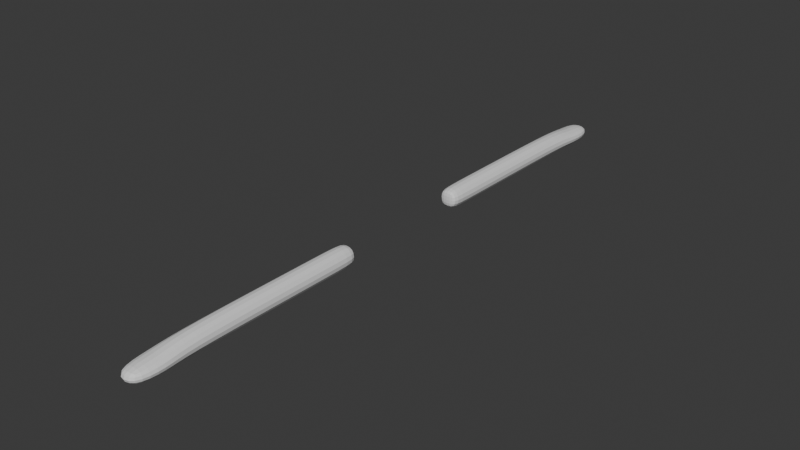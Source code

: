 # Source: Arms.blend  (saved by Blender 5.1.30; exported with 4.5.12 LTS)
import bpy
from mathutils import Matrix  # noqa: F401  (used for matrix-valued properties, if any)

bpy.ops.wm.read_factory_settings(use_empty=True)
scene = bpy.context.scene
scene.name = 'Scene'

# ---- collections
col_collection = bpy.data.collections.new('Collection'); scene.collection.children.link(col_collection)

# ---- materials (node trees are filled in below, after node groups)
mat_material = bpy.data.materials.new('Material')
mat_material.alpha_threshold = 0.0
mat_material.use_backface_culling_lightprobe_volume = False
mat_material.roughness = 0.5
mat_material.line_color = (0.0, 0.0, 0.0, 1.0)

# ---- material node trees
mat_material.use_nodes = True; mat_material.node_tree.nodes.clear()
_N = mat_material.node_tree.nodes; _L = mat_material.node_tree.links
n0 = _N.new('ShaderNodeOutputMaterial'); n0.name = 'Material Output'; n0.location = (200, 100)
n1 = _N.new('ShaderNodeBsdfPrincipled'); n1.name = 'Principled BSDF'; n1.location = (-200, 100)
_L.new(n1.outputs[0], n0.inputs[0])
n0.is_active_output = True

# ---- world
world_world = bpy.data.worlds.new('World'); scene.world = world_world
world_world.use_nodes = True; world_world.node_tree.nodes.clear()
_N = world_world.node_tree.nodes; _L = world_world.node_tree.links
n0 = _N.new('ShaderNodeOutputWorld'); n0.name = 'World Output'; n0.location = (200, 100)
n1 = _N.new('ShaderNodeBackground'); n1.name = 'Background'; n1.location = (-200, 100)
n1.inputs[0].default_value = (0.05088, 0.05088, 0.05088, 1.0)
_L.new(n1.outputs[0], n0.inputs[0])
n0.is_active_output = True
world_world.color = (0.05088, 0.05088, 0.05088)
world_world.sun_shadow_jitter_overblur = 0.0

# ---- meshes
me_cube = bpy.data.meshes.new('Cube')
me_cube.from_pydata([(0.2843, -3.758, 0.4862), (0.2843, -3.758, -0.08235), (0.3933, -8.861, 0.594), (0.3933, -8.861, -0.1911), (-0.2843, -3.758, 0.4862), (-0.2843, -3.758, -0.08235), (-0.3933, -8.861, 0.594), (-0.3933, -8.861, -0.1911), (-0.3902, -4.893, -0.1882), (0.3902, -4.893, 0.5921), (-0.3902, -4.893, 0.5921), (0.3902, -4.893, -0.1882), (-0.4107, -13.18, -0.1962), (-0.4107, -13.18, 0.5465), (0.4107, -13.18, 0.5465), (0.4107, -13.18, -0.1962), (-0.4613, -14.99, -0.2098), (-0.4613, -14.99, 0.3969), (0.4613, -14.99, 0.3969), (0.4613, -14.99, -0.2098), (-0.3485, -16.24, -0.1383), (-0.3485, -16.24, 0.2733), (0.3485, -16.24, 0.2733), (0.3485, -16.24, -0.1383), (-0.3929, -6.578, -0.191), (-3.391e-09, -3.732, -0.137), (0.3389, -3.732, 0.2019), (-0.5487, -8.861, 0.2014), (0.5487, -8.861, 0.2014), (-0.3389, -3.732, 0.2019), (0.0, -8.861, 0.7492), (0.3929, -6.578, 0.5949), (3.391e-09, -8.861, -0.3463), (-0.364, -4.023, 0.5659), (-8.901e-09, -3.732, 0.5408), (0.364, -4.023, -0.1621), (-0.364, -4.023, -0.1621), (0.364, -4.023, 0.5659), (-0.3929, -6.578, 0.5949), (0.3929, -6.578, -0.191), (0.5444, -4.893, 0.2019), (0.0, -4.893, -0.3425), (-0.5444, -4.893, 0.2019), (0.0, -4.893, 0.7463), (-0.573, -13.18, 0.1752), (0.573, -13.18, 0.1752), (1.13e-09, -13.18, 0.6933), (-3.956e-09, -13.18, -0.343), (-0.3967, -11.26, -0.1921), (-0.3967, -11.26, 0.5847), (0.3967, -11.26, -0.1921), (0.3967, -11.26, 0.5847), (-0.6437, -14.99, 0.09355), (0.6437, -14.99, 0.09355), (-5.651e-09, -14.99, 0.5168), (-2.543e-09, -14.99, -0.3297), (-0.4377, -14.28, 0.4727), (0.4377, -14.28, 0.4727), (-0.4377, -14.28, -0.204), (0.4377, -14.28, -0.204), (-0.4156, -16.34, 0.06728), (0.4156, -16.34, 0.06728), (3.25e-09, -16.34, 0.3125), (9.042e-09, -16.34, -0.1779), (-0.4431, -15.72, -0.1949), (-0.4431, -15.72, 0.3398), (0.4431, -15.72, -0.1949), (0.4431, -15.72, 0.3398), (0.0, -6.578, 0.7502), (-0.5535, -11.26, 0.1963), (-0.5043, -4.022, 0.2019), (0.0, -6.578, -0.3464), (0.5483, -6.578, 0.2019), (-1.187e-08, -3.675, 0.2019), (0.5043, -4.022, 0.2019), (-2.261e-09, -4.022, -0.3024), (-0.5483, -6.578, 0.2019), (-2.261e-09, -4.022, 0.7062), (0.0, -14.28, 0.6065), (-5.651e-10, -11.26, -0.3457), (4.521e-09, -11.26, 0.7382), (0.5535, -11.26, 0.1963), (-0.6139, -15.73, 0.07244), (-0.6107, -14.28, 0.1344), (-1.215e-08, -14.28, -0.3377), (0.6107, -14.28, 0.1344), (3.391e-09, -16.55, 0.06682), (4.804e-09, -15.73, -0.298), (0.6139, -15.73, 0.07244), (-4.38e-09, -15.73, 0.4429), (-0.3926, -5.639, -0.1907), (-0.393, -7.671, -0.1911), (0.1698, -3.739, -0.1198), (-0.1698, -3.739, -0.1198), (0.3217, -3.739, 0.3717), (0.3217, -3.739, 0.03214), (-0.5087, -8.861, -0.01196), (-0.5087, -8.861, 0.4148), (0.5087, -8.861, 0.4148), (0.5087, -8.861, -0.01196), (-0.3217, -3.739, 0.3717), (-0.3217, -3.739, 0.03214), (0.2138, -8.861, 0.7093), (-0.2138, -8.861, 0.7093), (0.3926, -5.639, 0.5945), (0.393, -7.671, 0.5948), (-0.2138, -8.861, -0.3064), (0.2138, -8.861, -0.3064), (-0.3827, -4.363, 0.5846), (-0.3284, -3.835, 0.5303), (-0.1698, -3.739, 0.5236), (0.1698, -3.739, 0.5236), (0.3827, -4.363, -0.1808), (0.3284, -3.835, -0.1265), (-0.3284, -3.835, -0.1265), (-0.3827, -4.363, -0.1808), (0.3284, -3.835, 0.5303), (0.3827, -4.363, 0.5846), (-0.393, -7.671, 0.5948), (-0.3926, -5.639, 0.5945), (0.393, -7.671, -0.1911), (0.3926, -5.639, -0.1907), (0.5047, -4.893, 0.414), (0.5047, -4.893, -0.01018), (0.2121, -4.893, -0.3028), (-0.2121, -4.893, -0.3028), (-0.5047, -4.893, 0.414), (-0.5047, -4.893, -0.01018), (-0.2121, -4.893, 0.7066), (0.2121, -4.893, 0.7066), (-0.5312, -13.18, -0.02669), (-0.5312, -13.18, 0.377), (0.5312, -13.18, 0.377), (0.5312, -13.18, -0.02669), (0.2232, -13.18, 0.6555), (-0.2232, -13.18, 0.6555), (-0.2232, -13.18, -0.3052), (0.2232, -13.18, -0.3052), (-0.3942, -10.09, -0.1914), (-0.4019, -12.31, -0.1936), (-0.4019, -12.31, 0.5704), (-0.3942, -10.09, 0.5916), (0.3942, -10.09, -0.1914), (0.4019, -12.31, -0.1936), (0.4019, -12.31, 0.5704), (0.3942, -10.09, 0.5916), (-0.5967, -14.99, -0.07133), (-0.5967, -14.99, 0.2584), (0.5967, -14.99, 0.2584), (0.5967, -14.99, -0.07133), (0.2507, -14.99, 0.4859), (-0.2507, -14.99, 0.4859), (-0.2507, -14.99, -0.2988), (0.2507, -14.99, -0.2988), (-0.4231, -13.82, 0.5125), (-0.4518, -14.65, 0.4327), (0.4518, -14.65, 0.4327), (0.4231, -13.82, 0.5125), (-0.4231, -13.82, -0.1998), (-0.4518, -14.65, -0.2079), (0.4231, -13.82, -0.1998), (0.4518, -14.65, -0.2079), (-0.3945, -16.31, -0.05549), (-0.3945, -16.31, 0.1901), (0.3945, -16.31, 0.1901), (0.3945, -16.31, -0.05549), (0.2082, -16.31, 0.3001), (-0.2082, -16.31, 0.3001), (-0.2082, -16.31, -0.1655), (0.2082, -16.31, -0.1655), (-0.4608, -15.35, -0.2069), (-0.4019, -16.04, -0.1699), (-0.4019, -16.04, 0.3072), (-0.4608, -15.35, 0.3676), (0.4608, -15.35, -0.2069), (0.4019, -16.04, -0.1699), (0.4608, -15.35, 0.3676), (0.4019, -16.04, 0.3072), (0.0, -5.639, 0.7497), (-0.2136, -6.578, 0.7102), (0.0, -7.671, 0.7501), (0.2136, -6.578, 0.7102), (-0.55, -10.09, 0.2001), (-0.5131, -11.26, -0.01486), (-0.5608, -12.31, 0.1884), (-0.5131, -11.26, 0.4074), (-0.5336, -4.363, 0.2019), (-0.4687, -4.023, 0.4003), (-0.4437, -3.828, 0.2019), (-0.4687, -4.023, 0.00347), (0.0, -5.639, -0.3459), (0.2136, -6.578, -0.3064), (4.38e-09, -7.671, -0.3464), (-0.2136, -6.578, -0.3064), (0.5478, -5.639, 0.2019), (0.5083, -6.578, 0.4155), (0.5484, -7.671, 0.2018), (0.5083, -6.578, -0.0117), (-0.1838, -3.687, 0.2019), (-1.526e-08, -3.687, 0.3857), (0.1838, -3.687, 0.2019), (-1.187e-08, -3.687, 0.01816), (0.4437, -3.828, 0.2019), (0.4687, -4.023, 0.4003), (0.5336, -4.363, 0.2019), (0.4687, -4.023, 0.00347), (-4.521e-09, -3.828, -0.2418), (0.1984, -4.023, -0.2668), (-2.261e-09, -4.363, -0.3317), (-0.1984, -4.023, -0.2668), (-0.5484, -7.671, 0.2018), (-0.5083, -6.578, 0.4155), (-0.5478, -5.639, 0.2019), (-0.5083, -6.578, -0.0117), (-6.782e-09, -3.828, 0.6456), (-0.1984, -4.023, 0.6706), (0.0, -4.363, 0.7355), (0.1984, -4.023, 0.6706), (2.826e-10, -13.82, 0.6532), (-0.2379, -14.28, 0.572), (-4.521e-09, -14.65, 0.5593), (0.2379, -14.28, 0.572), (0.0, -10.09, -0.3462), (0.2156, -11.26, -0.3062), (-2.826e-09, -12.31, -0.3447), (-0.2156, -11.26, -0.3062), (2.261e-09, -10.09, 0.7463), (-0.2156, -11.26, 0.6987), (0.0, -12.31, 0.7214), (0.2156, -11.26, 0.6987), (0.55, -10.09, 0.2001), (0.5131, -11.26, 0.4074), (0.5608, -12.31, 0.1884), (0.5131, -11.26, -0.01486), (-0.6426, -15.36, 0.08036), (-0.5705, -15.73, -0.07331), (-0.543, -16.07, 0.06863), (-0.5705, -15.73, 0.2182), (-0.5904, -13.82, 0.1563), (-0.5662, -14.28, -0.04956), (-0.6304, -14.65, 0.1124), (-0.5662, -14.28, 0.3183), (-8.76e-09, -13.82, -0.3405), (0.2379, -14.28, -0.3033), (-5.651e-09, -14.65, -0.3346), (-0.2379, -14.28, -0.3033), (0.5904, -13.82, 0.1563), (0.5662, -14.28, 0.3183), (0.6304, -14.65, 0.1124), (0.5662, -14.28, -0.04956), (0.2255, -16.5, 0.06687), (9.325e-09, -16.5, 0.1996), (-0.2255, -16.5, 0.06687), (8.477e-09, -16.5, -0.06586), (8.477e-10, -15.36, -0.3202), (0.2416, -15.73, -0.2718), (7.629e-09, -16.07, -0.2538), (-0.2416, -15.73, -0.2718), (0.6426, -15.36, 0.08036), (0.5705, -15.73, 0.2182), (0.543, -16.07, 0.06863), (0.5705, -15.73, -0.07331), (-2.543e-09, -15.36, 0.4809), (-0.2416, -15.73, 0.4167), (1.978e-09, -16.07, 0.391), (0.2416, -15.73, 0.4167), (0.2134, -5.639, 0.7098), (-0.2134, -5.639, 0.7098), (-0.2136, -7.671, 0.7101), (0.2136, -7.671, 0.7101), (-0.5099, -10.09, 0.4129), (-0.5099, -10.09, -0.01272), (-0.5199, -12.31, -0.01929), (-0.5199, -12.31, 0.396), (-0.4948, -4.363, -0.006187), (-0.4948, -4.363, 0.41), (-0.4153, -3.831, 0.3839), (-0.4153, -3.831, 0.01992), (-0.2134, -5.639, -0.306), (0.2134, -5.639, -0.306), (0.2136, -7.671, -0.3064), (-0.2136, -7.671, -0.3064), (0.5079, -5.639, -0.01151), (0.5079, -5.639, 0.4153), (0.5084, -7.671, 0.4154), (0.5084, -7.671, -0.01173), (-0.1771, -3.698, 0.02485), (-0.1771, -3.698, 0.379), (0.1771, -3.698, 0.379), (0.1771, -3.698, 0.02485), (0.4153, -3.831, 0.01992), (0.4153, -3.831, 0.3839), (0.4948, -4.363, 0.41), (0.4948, -4.363, -0.006187), (-0.182, -3.831, -0.2134), (0.182, -3.831, -0.2134), (0.2081, -4.363, -0.2929), (-0.2081, -4.363, -0.2929), (-0.5084, -7.671, -0.01173), (-0.5084, -7.671, 0.4154), (-0.5079, -5.639, 0.4153), (-0.5079, -5.639, -0.01151), (0.182, -3.831, 0.6172), (-0.182, -3.831, 0.6172), (-0.2081, -4.363, 0.6967), (0.2081, -4.363, 0.6967), (0.23, -13.82, 0.617), (-0.23, -13.82, 0.617), (-0.2456, -14.65, 0.5267), (0.2456, -14.65, 0.5267), (-0.2143, -10.09, -0.3063), (0.2143, -10.09, -0.3063), (0.2185, -12.31, -0.3058), (-0.2185, -12.31, -0.3058), (0.2143, -10.09, 0.7065), (-0.2143, -10.09, 0.7065), (-0.2185, -12.31, 0.6825), (0.2185, -12.31, 0.6825), (0.5099, -10.09, -0.01272), (0.5099, -10.09, 0.4129), (0.5199, -12.31, 0.396), (0.5199, -12.31, -0.01929), (-0.5959, -15.35, 0.2366), (-0.5959, -15.35, -0.07584), (-0.5082, -16.06, -0.06356), (-0.5082, -16.06, 0.2008), (-0.5473, -13.82, 0.3499), (-0.5473, -13.82, -0.03723), (-0.5845, -14.65, -0.06174), (-0.5845, -14.65, 0.2865), (-0.23, -13.82, -0.3043), (0.23, -13.82, -0.3043), (0.2456, -14.65, -0.302), (-0.2456, -14.65, -0.302), (0.5473, -13.82, -0.03723), (0.5473, -13.82, 0.3499), (0.5845, -14.65, 0.2865), (0.5845, -14.65, -0.06174), (0.2173, -16.45, -0.06099), (0.2173, -16.45, 0.1949), (-0.2173, -16.45, 0.1949), (-0.2173, -16.45, -0.06099), (-0.2506, -15.35, -0.2911), (0.2506, -15.35, -0.2911), (0.2228, -16.06, -0.2331), (-0.2228, -16.06, -0.2331), (0.5959, -15.35, -0.07584), (0.5959, -15.35, 0.2366), (0.5082, -16.06, 0.2008), (0.5082, -16.06, -0.06356), (0.2506, -15.35, 0.4518), (-0.2506, -15.35, 0.4518), (-0.2228, -16.06, 0.3704), (0.2228, -16.06, 0.3704)], [], [(9, 129, 266, 104), (129, 43, 178, 266), (266, 178, 68, 181), (104, 266, 181, 31), (43, 128, 267, 178), (128, 10, 119, 267), (267, 119, 38, 179), (178, 267, 179, 68), (68, 179, 268, 180), (179, 38, 118, 268), (268, 118, 6, 103), (180, 268, 103, 30), (31, 181, 269, 105), (181, 68, 180, 269), (269, 180, 30, 102), (105, 269, 102, 2), (6, 97, 270, 141), (97, 27, 182, 270), (270, 182, 69, 185), (141, 270, 185, 49), (27, 96, 271, 182), (96, 7, 138, 271), (271, 138, 48, 183), (182, 271, 183, 69), (69, 183, 272, 184), (183, 48, 139, 272), (272, 139, 12, 130), (184, 272, 130, 44), (49, 185, 273, 140), (185, 69, 184, 273), (273, 184, 44, 131), (140, 273, 131, 13), (8, 127, 274, 115), (127, 42, 186, 274), (274, 186, 70, 189), (115, 274, 189, 36), (42, 126, 275, 186), (126, 10, 108, 275), (275, 108, 33, 187), (186, 275, 187, 70), (70, 187, 276, 188), (187, 33, 109, 276), (276, 109, 4, 100), (188, 276, 100, 29), (36, 189, 277, 114), (189, 70, 188, 277), (277, 188, 29, 101), (114, 277, 101, 5), (8, 125, 278, 90), (125, 41, 190, 278), (278, 190, 71, 193), (90, 278, 193, 24), (41, 124, 279, 190), (124, 11, 121, 279), (279, 121, 39, 191), (190, 279, 191, 71), (71, 191, 280, 192), (191, 39, 120, 280), (280, 120, 3, 107), (192, 280, 107, 32), (24, 193, 281, 91), (193, 71, 192, 281), (281, 192, 32, 106), (91, 281, 106, 7), (11, 123, 282, 121), (123, 40, 194, 282), (282, 194, 72, 197), (121, 282, 197, 39), (40, 122, 283, 194), (122, 9, 104, 283), (283, 104, 31, 195), (194, 283, 195, 72), (72, 195, 284, 196), (195, 31, 105, 284), (284, 105, 2, 98), (196, 284, 98, 28), (39, 197, 285, 120), (197, 72, 196, 285), (285, 196, 28, 99), (120, 285, 99, 3), (5, 101, 286, 93), (101, 29, 198, 286), (286, 198, 73, 201), (93, 286, 201, 25), (29, 100, 287, 198), (100, 4, 110, 287), (287, 110, 34, 199), (198, 287, 199, 73), (73, 199, 288, 200), (199, 34, 111, 288), (288, 111, 0, 94), (200, 288, 94, 26), (25, 201, 289, 92), (201, 73, 200, 289), (289, 200, 26, 95), (92, 289, 95, 1), (1, 95, 290, 113), (95, 26, 202, 290), (290, 202, 74, 205), (113, 290, 205, 35), (26, 94, 291, 202), (94, 0, 116, 291), (291, 116, 37, 203), (202, 291, 203, 74), (74, 203, 292, 204), (203, 37, 117, 292), (292, 117, 9, 122), (204, 292, 122, 40), (35, 205, 293, 112), (205, 74, 204, 293), (293, 204, 40, 123), (112, 293, 123, 11), (5, 93, 294, 114), (93, 25, 206, 294), (294, 206, 75, 209), (114, 294, 209, 36), (25, 92, 295, 206), (92, 1, 113, 295), (295, 113, 35, 207), (206, 295, 207, 75), (75, 207, 296, 208), (207, 35, 112, 296), (296, 112, 11, 124), (208, 296, 124, 41), (36, 209, 297, 115), (209, 75, 208, 297), (297, 208, 41, 125), (115, 297, 125, 8), (7, 96, 298, 91), (96, 27, 210, 298), (298, 210, 76, 213), (91, 298, 213, 24), (27, 97, 299, 210), (97, 6, 118, 299), (299, 118, 38, 211), (210, 299, 211, 76), (76, 211, 300, 212), (211, 38, 119, 300), (300, 119, 10, 126), (212, 300, 126, 42), (24, 213, 301, 90), (213, 76, 212, 301), (301, 212, 42, 127), (90, 301, 127, 8), (0, 111, 302, 116), (111, 34, 214, 302), (302, 214, 77, 217), (116, 302, 217, 37), (34, 110, 303, 214), (110, 4, 109, 303), (303, 109, 33, 215), (214, 303, 215, 77), (77, 215, 304, 216), (215, 33, 108, 304), (304, 108, 10, 128), (216, 304, 128, 43), (37, 217, 305, 117), (217, 77, 216, 305), (305, 216, 43, 129), (117, 305, 129, 9), (14, 134, 306, 157), (134, 46, 218, 306), (306, 218, 78, 221), (157, 306, 221, 57), (46, 135, 307, 218), (135, 13, 154, 307), (307, 154, 56, 219), (218, 307, 219, 78), (78, 219, 308, 220), (219, 56, 155, 308), (308, 155, 17, 151), (220, 308, 151, 54), (57, 221, 309, 156), (221, 78, 220, 309), (309, 220, 54, 150), (156, 309, 150, 18), (7, 106, 310, 138), (106, 32, 222, 310), (310, 222, 79, 225), (138, 310, 225, 48), (32, 107, 311, 222), (107, 3, 142, 311), (311, 142, 50, 223), (222, 311, 223, 79), (79, 223, 312, 224), (223, 50, 143, 312), (312, 143, 15, 137), (224, 312, 137, 47), (48, 225, 313, 139), (225, 79, 224, 313), (313, 224, 47, 136), (139, 313, 136, 12), (2, 102, 314, 145), (102, 30, 226, 314), (314, 226, 80, 229), (145, 314, 229, 51), (30, 103, 315, 226), (103, 6, 141, 315), (315, 141, 49, 227), (226, 315, 227, 80), (80, 227, 316, 228), (227, 49, 140, 316), (316, 140, 13, 135), (228, 316, 135, 46), (51, 229, 317, 144), (229, 80, 228, 317), (317, 228, 46, 134), (144, 317, 134, 14), (3, 99, 318, 142), (99, 28, 230, 318), (318, 230, 81, 233), (142, 318, 233, 50), (28, 98, 319, 230), (98, 2, 145, 319), (319, 145, 51, 231), (230, 319, 231, 81), (81, 231, 320, 232), (231, 51, 144, 320), (320, 144, 14, 132), (232, 320, 132, 45), (50, 233, 321, 143), (233, 81, 232, 321), (321, 232, 45, 133), (143, 321, 133, 15), (17, 147, 322, 173), (147, 52, 234, 322), (322, 234, 82, 237), (173, 322, 237, 65), (52, 146, 323, 234), (146, 16, 170, 323), (323, 170, 64, 235), (234, 323, 235, 82), (82, 235, 324, 236), (235, 64, 171, 324), (324, 171, 20, 162), (236, 324, 162, 60), (65, 237, 325, 172), (237, 82, 236, 325), (325, 236, 60, 163), (172, 325, 163, 21), (13, 131, 326, 154), (131, 44, 238, 326), (326, 238, 83, 241), (154, 326, 241, 56), (44, 130, 327, 238), (130, 12, 158, 327), (327, 158, 58, 239), (238, 327, 239, 83), (83, 239, 328, 240), (239, 58, 159, 328), (328, 159, 16, 146), (240, 328, 146, 52), (56, 241, 329, 155), (241, 83, 240, 329), (329, 240, 52, 147), (155, 329, 147, 17), (12, 136, 330, 158), (136, 47, 242, 330), (330, 242, 84, 245), (158, 330, 245, 58), (47, 137, 331, 242), (137, 15, 160, 331), (331, 160, 59, 243), (242, 331, 243, 84), (84, 243, 332, 244), (243, 59, 161, 332), (332, 161, 19, 153), (244, 332, 153, 55), (58, 245, 333, 159), (245, 84, 244, 333), (333, 244, 55, 152), (159, 333, 152, 16), (15, 133, 334, 160), (133, 45, 246, 334), (334, 246, 85, 249), (160, 334, 249, 59), (45, 132, 335, 246), (132, 14, 157, 335), (335, 157, 57, 247), (246, 335, 247, 85), (85, 247, 336, 248), (247, 57, 156, 336), (336, 156, 18, 148), (248, 336, 148, 53), (59, 249, 337, 161), (249, 85, 248, 337), (337, 248, 53, 149), (161, 337, 149, 19), (23, 165, 338, 169), (165, 61, 250, 338), (338, 250, 86, 253), (169, 338, 253, 63), (61, 164, 339, 250), (164, 22, 166, 339), (339, 166, 62, 251), (250, 339, 251, 86), (86, 251, 340, 252), (251, 62, 167, 340), (340, 167, 21, 163), (252, 340, 163, 60), (63, 253, 341, 168), (253, 86, 252, 341), (341, 252, 60, 162), (168, 341, 162, 20), (16, 152, 342, 170), (152, 55, 254, 342), (342, 254, 87, 257), (170, 342, 257, 64), (55, 153, 343, 254), (153, 19, 174, 343), (343, 174, 66, 255), (254, 343, 255, 87), (87, 255, 344, 256), (255, 66, 175, 344), (344, 175, 23, 169), (256, 344, 169, 63), (64, 257, 345, 171), (257, 87, 256, 345), (345, 256, 63, 168), (171, 345, 168, 20), (19, 149, 346, 174), (149, 53, 258, 346), (346, 258, 88, 261), (174, 346, 261, 66), (53, 148, 347, 258), (148, 18, 176, 347), (347, 176, 67, 259), (258, 347, 259, 88), (88, 259, 348, 260), (259, 67, 177, 348), (348, 177, 22, 164), (260, 348, 164, 61), (66, 261, 349, 175), (261, 88, 260, 349), (349, 260, 61, 165), (175, 349, 165, 23), (18, 150, 350, 176), (150, 54, 262, 350), (350, 262, 89, 265), (176, 350, 265, 67), (54, 151, 351, 262), (151, 17, 173, 351), (351, 173, 65, 263), (262, 351, 263, 89), (89, 263, 352, 264), (263, 65, 172, 352), (352, 172, 21, 167), (264, 352, 167, 62), (67, 265, 353, 177), (265, 89, 264, 353), (353, 264, 62, 166), (177, 353, 166, 22)])
_uv = me_cube.uv_layers.new(name='UVMap')
_uv.uv.foreach_set('vector', [0.625, 0.5613, 0.6875, 0.5603, 0.6875, 0.5949, 0.625, 0.5956, 0.6875, 0.5603, 0.75, 0.5565, 0.75, 0.5924, 0.6875, 0.5949, 0.6875, 0.5949, 0.75, 0.5924, 0.75, 0.6346, 0.6875, 0.6345, 0.625, 0.5956, 0.6875, 0.5949, 0.6875, 0.6345, 0.625, 0.6344, 0.75, 0.5565, 0.8125, 0.547, 0.8125, 0.5867, 0.75, 0.5924, 0.8125, 0.547, 0.875, 0.5205, 0.875, 0.5779, 0.8125, 0.5867, 0.8125, 0.5867, 0.875, 0.5779, 0.875, 0.6353, 0.8125, 0.6349, 0.75, 0.5924, 0.8125, 0.5867, 0.8125, 0.6349, 0.75, 0.6346, 0.75, 0.6346, 0.8125, 0.6349, 0.8125, 0.6828, 0.75, 0.6763, 0.8125, 0.6349, 0.875, 0.6353, 0.875, 0.6926, 0.8125, 0.6828, 0.8125, 0.6828, 0.875, 0.6926, 0.875, 0.75, 0.8125, 0.7209, 0.75, 0.6763, 0.8125, 0.6828, 0.8125, 0.7209, 0.75, 0.7104, 0.625, 0.6344, 0.6875, 0.6345, 0.6875, 0.6734, 0.625, 0.6726, 0.6875, 0.6345, 0.75, 0.6346, 0.75, 0.6763, 0.6875, 0.6734, 0.6875, 0.6734, 0.75, 0.6763, 0.75, 0.7104, 0.6875, 0.7062, 0.625, 0.6726, 0.6875, 0.6734, 0.6875, 0.7062, 0.625, 0.7049, 0.625, 0.0, 0.5625, 0.02753, 0.5625, 0.009693, 0.625, 0.0, 0.5625, 0.02753, 0.5, 0.03367, 0.5, 0.01359, 0.5625, 0.009693, 0.5625, 0.009693, 0.5, 0.01359, 0.5, 0.004957, 0.5625, 0.003408, 0.625, 0.0, 0.5625, 0.009693, 0.5625, 0.003408, 0.625, 0.0, 0.5, 0.03367, 0.4375, 0.02753, 0.4375, 0.009693, 0.5, 0.01359, 0.4375, 0.02753, 0.375, 0.0, 0.375, 0.0, 0.4375, 0.009693, 0.4375, 0.009693, 0.375, 0.0, 0.375, 0.0, 0.4375, 0.003408, 0.5, 0.01359, 0.4375, 0.009693, 0.4375, 0.003408, 0.5, 0.004957, 0.5, 0.004957, 0.4375, 0.003408, 0.4375, 0.001004, 0.5, 0.001461, 0.4375, 0.003408, 0.375, 0.0, 0.375, 0.0, 0.4375, 0.001004, 0.4375, 0.001004, 0.375, 0.0, 0.375, 0.0, 0.4375, 0.0002434, 0.5, 0.001461, 0.4375, 0.001004, 0.4375, 0.0002434, 0.5, 0.0003541, 0.625, 0.0, 0.5625, 0.003408, 0.5625, 0.001004, 0.625, 0.0, 0.5625, 0.003408, 0.5, 0.004957, 0.5, 0.001461, 0.5625, 0.001004, 0.5625, 0.001004, 0.5, 0.001461, 0.5, 0.0003541, 0.5625, 0.0002434, 0.625, 0.0, 0.5625, 0.001004, 0.5625, 0.0002434, 0.625, 0.0, 0.375, 0.2295, 0.4375, 0.2047, 0.4375, 0.2268, 0.375, 0.2346, 0.4375, 0.2047, 0.5, 0.1992, 0.5, 0.2237, 0.4375, 0.2268, 0.4375, 0.2268, 0.5, 0.2237, 0.5, 0.2402, 0.4375, 0.24, 0.375, 0.2346, 0.4375, 0.2268, 0.4375, 0.24, 0.375, 0.2397, 0.5, 0.1992, 0.5625, 0.2047, 0.5625, 0.2268, 0.5, 0.2237, 0.5625, 0.2047, 0.625, 0.2295, 0.625, 0.2346, 0.5625, 0.2268, 0.5625, 0.2268, 0.625, 0.2346, 0.625, 0.2397, 0.5625, 0.24, 0.5, 0.2237, 0.5625, 0.2268, 0.5625, 0.24, 0.5, 0.2402, 0.5, 0.2402, 0.5625, 0.24, 0.5625, 0.2536, 0.5, 0.2571, 0.5625, 0.24, 0.625, 0.2397, 0.625, 0.2449, 0.5625, 0.2536, 0.5625, 0.2536, 0.625, 0.2449, 0.625, 0.25, 0.5625, 0.2773, 0.5, 0.2571, 0.5625, 0.2536, 0.5625, 0.2773, 0.5, 0.2833, 0.375, 0.2397, 0.4375, 0.24, 0.4375, 0.2536, 0.375, 0.2449, 0.4375, 0.24, 0.5, 0.2402, 0.5, 0.2571, 0.4375, 0.2536, 0.4375, 0.2536, 0.5, 0.2571, 0.5, 0.2833, 0.4375, 0.2773, 0.375, 0.2449, 0.4375, 0.2536, 0.4375, 0.2773, 0.375, 0.25, 0.125, 0.5205, 0.1875, 0.547, 0.1875, 0.5867, 0.125, 0.5779, 0.1875, 0.547, 0.25, 0.5565, 0.25, 0.5924, 0.1875, 0.5867, 0.1875, 0.5867, 0.25, 0.5924, 0.25, 0.6346, 0.1875, 0.6349, 0.125, 0.5779, 0.1875, 0.5867, 0.1875, 0.6349, 0.125, 0.6353, 0.25, 0.5565, 0.3125, 0.5603, 0.3125, 0.5949, 0.25, 0.5924, 0.3125, 0.5603, 0.375, 0.5613, 0.375, 0.5956, 0.3125, 0.5949, 0.3125, 0.5949, 0.375, 0.5956, 0.375, 0.6344, 0.3125, 0.6345, 0.25, 0.5924, 0.3125, 0.5949, 0.3125, 0.6345, 0.25, 0.6346, 0.25, 0.6346, 0.3125, 0.6345, 0.3125, 0.6734, 0.25, 0.6763, 0.3125, 0.6345, 0.375, 0.6344, 0.375, 0.6726, 0.3125, 0.6734, 0.3125, 0.6734, 0.375, 0.6726, 0.375, 0.7049, 0.3125, 0.7062, 0.25, 0.6763, 0.3125, 0.6734, 0.3125, 0.7062, 0.25, 0.7104, 0.125, 0.6353, 0.1875, 0.6349, 0.1875, 0.6828, 0.125, 0.6926, 0.1875, 0.6349, 0.25, 0.6346, 0.25, 0.6763, 0.1875, 0.6828, 0.1875, 0.6828, 0.25, 0.6763, 0.25, 0.7104, 0.1875, 0.7209, 0.125, 0.6926, 0.1875, 0.6828, 0.1875, 0.7209, 0.125, 0.75, 0.375, 0.5613, 0.4375, 0.5615, 0.4375, 0.5958, 0.375, 0.5956, 0.4375, 0.5615, 0.5, 0.5614, 0.5, 0.5958, 0.4375, 0.5958, 0.4375, 0.5958, 0.5, 0.5958, 0.5, 0.6344, 0.4375, 0.6344, 0.375, 0.5956, 0.4375, 0.5958, 0.4375, 0.6344, 0.375, 0.6344, 0.5, 0.5614, 0.5625, 0.5615, 0.5625, 0.5958, 0.5, 0.5958, 0.5625, 0.5615, 0.625, 0.5613, 0.625, 0.5956, 0.5625, 0.5958, 0.5625, 0.5958, 0.625, 0.5956, 0.625, 0.6344, 0.5625, 0.6344, 0.5, 0.5958, 0.5625, 0.5958, 0.5625, 0.6344, 0.5, 0.6344, 0.5, 0.6344, 0.5625, 0.6344, 0.5625, 0.6724, 0.5, 0.6723, 0.5625, 0.6344, 0.625, 0.6344, 0.625, 0.6726, 0.5625, 0.6724, 0.5625, 0.6724, 0.625, 0.6726, 0.625, 0.7049, 0.5625, 0.7046, 0.5, 0.6723, 0.5625, 0.6724, 0.5625, 0.7046, 0.5, 0.7045, 0.375, 0.6344, 0.4375, 0.6344, 0.4375, 0.6724, 0.375, 0.6726, 0.4375, 0.6344, 0.5, 0.6344, 0.5, 0.6723, 0.4375, 0.6724, 0.4375, 0.6724, 0.5, 0.6723, 0.5, 0.7045, 0.4375, 0.7046, 0.375, 0.6726, 0.4375, 0.6724, 0.4375, 0.7046, 0.375, 0.7049, 0.375, 0.25, 0.4375, 0.2773, 0.4375, 0.3212, 0.375, 0.3125, 0.4375, 0.2773, 0.5, 0.2833, 0.5, 0.3246, 0.4375, 0.3212, 0.4375, 0.3212, 0.5, 0.3246, 0.5, 0.375, 0.4375, 0.375, 0.375, 0.3125, 0.4375, 0.3212, 0.4375, 0.375, 0.375, 0.375, 0.5, 0.2833, 0.5625, 0.2773, 0.5625, 0.3212, 0.5, 0.3246, 0.5625, 0.2773, 0.625, 0.25, 0.625, 0.3125, 0.5625, 0.3212, 0.5625, 0.3212, 0.625, 0.3125, 0.625, 0.375, 0.5625, 0.375, 0.5, 0.3246, 0.5625, 0.3212, 0.5625, 0.375, 0.5, 0.375, 0.5, 0.375, 0.5625, 0.375, 0.5625, 0.4289, 0.5, 0.4254, 0.5625, 0.375, 0.625, 0.375, 0.625, 0.4375, 0.5625, 0.4289, 0.5625, 0.4289, 0.625, 0.4375, 0.625, 0.5, 0.5625, 0.473, 0.5, 0.4254, 0.5625, 0.4289, 0.5625, 0.473, 0.5, 0.467, 0.375, 0.375, 0.4375, 0.375, 0.4375, 0.4289, 0.375, 0.4375, 0.4375, 0.375, 0.5, 0.375, 0.5, 0.4254, 0.4375, 0.4289, 0.4375, 0.4289, 0.5, 0.4254, 0.5, 0.467, 0.4375, 0.473, 0.375, 0.4375, 0.4375, 0.4289, 0.4375, 0.473, 0.375, 0.5, 0.375, 0.5, 0.4375, 0.473, 0.4375, 0.4978, 0.375, 0.5047, 0.4375, 0.473, 0.5, 0.467, 0.5, 0.4942, 0.4375, 0.4978, 0.4375, 0.4978, 0.5, 0.4942, 0.5, 0.5138, 0.4375, 0.5151, 0.375, 0.5047, 0.4375, 0.4978, 0.4375, 0.5151, 0.375, 0.5172, 0.5, 0.467, 0.5625, 0.473, 0.5625, 0.4978, 0.5, 0.4942, 0.5625, 0.473, 0.625, 0.5, 0.625, 0.5047, 0.5625, 0.4978, 0.5625, 0.4978, 0.625, 0.5047, 0.625, 0.5172, 0.5625, 0.5151, 0.5, 0.4942, 0.5625, 0.4978, 0.5625, 0.5151, 0.5, 0.5138, 0.5, 0.5138, 0.5625, 0.5151, 0.5625, 0.5351, 0.5, 0.5348, 0.5625, 0.5151, 0.625, 0.5172, 0.625, 0.5354, 0.5625, 0.5351, 0.5625, 0.5351, 0.625, 0.5354, 0.625, 0.5613, 0.5625, 0.5615, 0.5, 0.5348, 0.5625, 0.5351, 0.5625, 0.5615, 0.5, 0.5614, 0.375, 0.5172, 0.4375, 0.5151, 0.4375, 0.5351, 0.375, 0.5354, 0.4375, 0.5151, 0.5, 0.5138, 0.5, 0.5348, 0.4375, 0.5351, 0.4375, 0.5351, 0.5, 0.5348, 0.5, 0.5614, 0.4375, 0.5615, 0.375, 0.5354, 0.4375, 0.5351, 0.4375, 0.5615, 0.375, 0.5613, 0.125, 0.5, 0.1875, 0.5, 0.1875, 0.5063, 0.125, 0.5051, 0.1875, 0.5, 0.25, 0.5, 0.25, 0.5071, 0.1875, 0.5063, 0.1875, 0.5063, 0.25, 0.5071, 0.25, 0.5168, 0.1875, 0.514, 0.125, 0.5051, 0.1875, 0.5063, 0.1875, 0.514, 0.125, 0.5103, 0.25, 0.5, 0.3125, 0.5, 0.3125, 0.5072, 0.25, 0.5071, 0.3125, 0.5, 0.375, 0.5, 0.375, 0.5047, 0.3125, 0.5072, 0.3125, 0.5072, 0.375, 0.5047, 0.375, 0.5172, 0.3125, 0.5179, 0.25, 0.5071, 0.3125, 0.5072, 0.3125, 0.5179, 0.25, 0.5168, 0.25, 0.5168, 0.3125, 0.5179, 0.3125, 0.5349, 0.25, 0.532, 0.3125, 0.5179, 0.375, 0.5172, 0.375, 0.5354, 0.3125, 0.5349, 0.3125, 0.5349, 0.375, 0.5354, 0.375, 0.5613, 0.3125, 0.5603, 0.25, 0.532, 0.3125, 0.5349, 0.3125, 0.5603, 0.25, 0.5565, 0.125, 0.5103, 0.1875, 0.514, 0.1875, 0.5254, 0.125, 0.5154, 0.1875, 0.514, 0.25, 0.5168, 0.25, 0.532, 0.1875, 0.5254, 0.1875, 0.5254, 0.25, 0.532, 0.25, 0.5565, 0.1875, 0.547, 0.125, 0.5154, 0.1875, 0.5254, 0.1875, 0.547, 0.125, 0.5205, 0.375, 0.0, 0.4375, 0.02753, 0.4375, 0.06617, 0.375, 0.05736, 0.4375, 0.02753, 0.5, 0.03367, 0.5, 0.06967, 0.4375, 0.06617, 0.4375, 0.06617, 0.5, 0.06967, 0.5, 0.1152, 0.4375, 0.115, 0.375, 0.05736, 0.4375, 0.06617, 0.4375, 0.115, 0.375, 0.1147, 0.5, 0.03367, 0.5625, 0.02753, 0.5625, 0.06617, 0.5, 0.06967, 0.5625, 0.02753, 0.625, 0.0, 0.625, 0.05736, 0.5625, 0.06617, 0.5625, 0.06617, 0.625, 0.05736, 0.625, 0.1147, 0.5625, 0.115, 0.5, 0.06967, 0.5625, 0.06617, 0.5625, 0.115, 0.5, 0.1152, 0.5, 0.1152, 0.5625, 0.115, 0.5625, 0.1643, 0.5, 0.1612, 0.5625, 0.115, 0.625, 0.1147, 0.625, 0.1721, 0.5625, 0.1643, 0.5625, 0.1643, 0.625, 0.1721, 0.625, 0.2295, 0.5625, 0.2047, 0.5, 0.1612, 0.5625, 0.1643, 0.5625, 0.2047, 0.5, 0.1992, 0.375, 0.1147, 0.4375, 0.115, 0.4375, 0.1643, 0.375, 0.1721, 0.4375, 0.115, 0.5, 0.1152, 0.5, 0.1612, 0.4375, 0.1643, 0.4375, 0.1643, 0.5, 0.1612, 0.5, 0.1992, 0.4375, 0.2047, 0.375, 0.1721, 0.4375, 0.1643, 0.4375, 0.2047, 0.375, 0.2295, 0.625, 0.5, 0.6875, 0.5, 0.6875, 0.5072, 0.625, 0.5047, 0.6875, 0.5, 0.75, 0.5, 0.75, 0.5071, 0.6875, 0.5072, 0.6875, 0.5072, 0.75, 0.5071, 0.75, 0.5168, 0.6875, 0.5179, 0.625, 0.5047, 0.6875, 0.5072, 0.6875, 0.5179, 0.625, 0.5172, 0.75, 0.5, 0.8125, 0.5, 0.8125, 0.5063, 0.75, 0.5071, 0.8125, 0.5, 0.875, 0.5, 0.875, 0.5051, 0.8125, 0.5063, 0.8125, 0.5063, 0.875, 0.5051, 0.875, 0.5103, 0.8125, 0.514, 0.75, 0.5071, 0.8125, 0.5063, 0.8125, 0.514, 0.75, 0.5168, 0.75, 0.5168, 0.8125, 0.514, 0.8125, 0.5254, 0.75, 0.532, 0.8125, 0.514, 0.875, 0.5103, 0.875, 0.5154, 0.8125, 0.5254, 0.8125, 0.5254, 0.875, 0.5154, 0.875, 0.5205, 0.8125, 0.547, 0.75, 0.532, 0.8125, 0.5254, 0.8125, 0.547, 0.75, 0.5565, 0.625, 0.5172, 0.6875, 0.5179, 0.6875, 0.5349, 0.625, 0.5354, 0.6875, 0.5179, 0.75, 0.5168, 0.75, 0.532, 0.6875, 0.5349, 0.6875, 0.5349, 0.75, 0.532, 0.75, 0.5565, 0.6875, 0.5603, 0.625, 0.5354, 0.6875, 0.5349, 0.6875, 0.5603, 0.625, 0.5613, 0.625, 0.75, 0.6875, 0.7493, 0.6875, 0.7499, 0.625, 0.75, 0.6875, 0.7493, 0.75, 0.7494, 0.75, 0.7499, 0.6875, 0.7499, 0.6875, 0.7499, 0.75, 0.7499, 0.75, 0.75, 0.6875, 0.75, 0.625, 0.75, 0.6875, 0.7499, 0.6875, 0.75, 0.625, 0.75, 0.75, 0.7494, 0.8125, 0.7497, 0.8125, 0.75, 0.75, 0.7499, 0.8125, 0.7497, 0.875, 0.75, 0.875, 0.75, 0.8125, 0.75, 0.8125, 0.75, 0.875, 0.75, 0.875, 0.75, 0.8125, 0.75, 0.75, 0.7499, 0.8125, 0.75, 0.8125, 0.75, 0.75, 0.75, 0.75, 0.75, 0.8125, 0.75, 0.8125, 0.75, 0.75, 0.75, 0.8125, 0.75, 0.875, 0.75, 0.875, 0.75, 0.8125, 0.75, 0.8125, 0.75, 0.875, 0.75, 0.875, 0.75, 0.8125, 0.75, 0.75, 0.75, 0.8125, 0.75, 0.8125, 0.75, 0.75, 0.75, 0.625, 0.75, 0.6875, 0.75, 0.6875, 0.75, 0.625, 0.75, 0.6875, 0.75, 0.75, 0.75, 0.75, 0.75, 0.6875, 0.75, 0.6875, 0.75, 0.75, 0.75, 0.75, 0.75, 0.6875, 0.7501, 0.625, 0.75, 0.6875, 0.75, 0.6875, 0.7501, 0.625, 0.7502, 0.125, 0.75, 0.1875, 0.7209, 0.1875, 0.739, 0.125, 0.75, 0.1875, 0.7209, 0.25, 0.7104, 0.25, 0.7317, 0.1875, 0.739, 0.1875, 0.739, 0.25, 0.7317, 0.25, 0.7427, 0.1875, 0.7459, 0.125, 0.75, 0.1875, 0.739, 0.1875, 0.7459, 0.125, 0.75, 0.25, 0.7104, 0.3125, 0.7062, 0.3125, 0.7283, 0.25, 0.7317, 0.3125, 0.7062, 0.375, 0.7049, 0.375, 0.7273, 0.3125, 0.7283, 0.3125, 0.7283, 0.375, 0.7273, 0.375, 0.7406, 0.3125, 0.7411, 0.25, 0.7317, 0.3125, 0.7283, 0.3125, 0.7411, 0.25, 0.7427, 0.25, 0.7427, 0.3125, 0.7411, 0.3125, 0.7472, 0.25, 0.7477, 0.3125, 0.7411, 0.375, 0.7406, 0.375, 0.7471, 0.3125, 0.7472, 0.3125, 0.7472, 0.375, 0.7471, 0.375, 0.75, 0.3125, 0.7493, 0.25, 0.7477, 0.3125, 0.7472, 0.3125, 0.7493, 0.25, 0.7494, 0.125, 0.75, 0.1875, 0.7459, 0.1875, 0.7487, 0.125, 0.75, 0.1875, 0.7459, 0.25, 0.7427, 0.25, 0.7477, 0.1875, 0.7487, 0.1875, 0.7487, 0.25, 0.7477, 0.25, 0.7494, 0.1875, 0.7497, 0.125, 0.75, 0.1875, 0.7487, 0.1875, 0.7497, 0.125, 0.75, 0.625, 0.7049, 0.6875, 0.7062, 0.6875, 0.7283, 0.625, 0.7273, 0.6875, 0.7062, 0.75, 0.7104, 0.75, 0.7317, 0.6875, 0.7283, 0.6875, 0.7283, 0.75, 0.7317, 0.75, 0.7427, 0.6875, 0.7411, 0.625, 0.7273, 0.6875, 0.7283, 0.6875, 0.7411, 0.625, 0.7406, 0.75, 0.7104, 0.8125, 0.7209, 0.8125, 0.739, 0.75, 0.7317, 0.8125, 0.7209, 0.875, 0.75, 0.875, 0.75, 0.8125, 0.739, 0.8125, 0.739, 0.875, 0.75, 0.875, 0.75, 0.8125, 0.7459, 0.75, 0.7317, 0.8125, 0.739, 0.8125, 0.7459, 0.75, 0.7427, 0.75, 0.7427, 0.8125, 0.7459, 0.8125, 0.7487, 0.75, 0.7477, 0.8125, 0.7459, 0.875, 0.75, 0.875, 0.75, 0.8125, 0.7487, 0.8125, 0.7487, 0.875, 0.75, 0.875, 0.75, 0.8125, 0.7497, 0.75, 0.7477, 0.8125, 0.7487, 0.8125, 0.7497, 0.75, 0.7494, 0.625, 0.7406, 0.6875, 0.7411, 0.6875, 0.7472, 0.625, 0.7471, 0.6875, 0.7411, 0.75, 0.7427, 0.75, 0.7477, 0.6875, 0.7472, 0.6875, 0.7472, 0.75, 0.7477, 0.75, 0.7494, 0.6875, 0.7493, 0.625, 0.7471, 0.6875, 0.7472, 0.6875, 0.7493, 0.625, 0.75, 0.375, 0.7049, 0.4375, 0.7046, 0.4375, 0.727, 0.375, 0.7273, 0.4375, 0.7046, 0.5, 0.7045, 0.5, 0.727, 0.4375, 0.727, 0.4375, 0.727, 0.5, 0.727, 0.5, 0.7404, 0.4375, 0.7405, 0.375, 0.7273, 0.4375, 0.727, 0.4375, 0.7405, 0.375, 0.7406, 0.5, 0.7045, 0.5625, 0.7046, 0.5625, 0.727, 0.5, 0.727, 0.5625, 0.7046, 0.625, 0.7049, 0.625, 0.7273, 0.5625, 0.727, 0.5625, 0.727, 0.625, 0.7273, 0.625, 0.7406, 0.5625, 0.7405, 0.5, 0.727, 0.5625, 0.727, 0.5625, 0.7405, 0.5, 0.7404, 0.5, 0.7404, 0.5625, 0.7405, 0.5625, 0.747, 0.5, 0.747, 0.5625, 0.7405, 0.625, 0.7406, 0.625, 0.7471, 0.5625, 0.747, 0.5625, 0.747, 0.625, 0.7471, 0.625, 0.75, 0.5625, 0.75, 0.5, 0.747, 0.5625, 0.747, 0.5625, 0.75, 0.5, 0.75, 0.375, 0.7406, 0.4375, 0.7405, 0.4375, 0.747, 0.375, 0.7471, 0.4375, 0.7405, 0.5, 0.7404, 0.5, 0.747, 0.4375, 0.747, 0.4375, 0.747, 0.5, 0.747, 0.5, 0.75, 0.4375, 0.75, 0.375, 0.7471, 0.4375, 0.747, 0.4375, 0.75, 0.375, 0.75, 0.625, 0.0, 0.5625, 0.0, 0.5625, 0.0, 0.625, 0.0, 0.5625, 0.0, 0.5, 0.0, 0.5, 0.0, 0.5625, 0.0, 0.5625, 0.0, 0.5, 0.0, 0.5, 0.0, 0.5625, 0.0, 0.625, 0.0, 0.5625, 0.0, 0.5625, 0.0, 0.625, 0.0, 0.5, 0.0, 0.4375, 0.0, 0.4375, 0.0, 0.5, 0.0, 0.4375, 0.0, 0.375, 0.0, 0.375, 0.0, 0.4375, 0.0, 0.4375, 0.0, 0.375, 0.0, 0.375, 0.0, 0.4375, 0.0, 0.5, 0.0, 0.4375, 0.0, 0.4375, 0.0, 0.5, 0.0, 0.5, 0.0, 0.4375, 0.0, 0.4375, 0.0, 0.5, 0.0, 0.4375, 0.0, 0.375, 0.0, 0.375, 0.0, 0.4375, 0.0, 0.4375, 0.0, 0.375, 0.0, 0.375, 0.0, 0.4375, 0.0, 0.5, 0.0, 0.4375, 0.0, 0.4375, 0.0, 0.5, 0.0, 0.625, 0.0, 0.5625, 0.0, 0.5625, 0.0, 0.625, 0.0, 0.5625, 0.0, 0.5, 0.0, 0.5, 0.0, 0.5625, 0.0, 0.5625, 0.0, 0.5, 0.0, 0.5, 0.0, 0.5625, 0.0, 0.625, 0.0, 0.5625, 0.0, 0.5625, 0.0, 0.625, 0.0, 0.625, 0.0, 0.5625, 0.0002434, 0.5625, 3.043e-05, 0.625, 0.0, 0.5625, 0.0002434, 0.5, 0.0003541, 0.5, 4.426e-05, 0.5625, 3.043e-05, 0.5625, 3.043e-05, 0.5, 4.426e-05, 0.5, 0.0, 0.5625, 0.0, 0.625, 0.0, 0.5625, 3.043e-05, 0.5625, 0.0, 0.625, 0.0, 0.5, 0.0003541, 0.4375, 0.0002434, 0.4375, 3.043e-05, 0.5, 4.426e-05, 0.4375, 0.0002434, 0.375, 0.0, 0.375, 0.0, 0.4375, 3.043e-05, 0.4375, 3.043e-05, 0.375, 0.0, 0.375, 0.0, 0.4375, 0.0, 0.5, 4.426e-05, 0.4375, 3.043e-05, 0.4375, 0.0, 0.5, 0.0, 0.5, 0.0, 0.4375, 0.0, 0.4375, 0.0, 0.5, 0.0, 0.4375, 0.0, 0.375, 0.0, 0.375, 0.0, 0.4375, 0.0, 0.4375, 0.0, 0.375, 0.0, 0.375, 0.0, 0.4375, 0.0, 0.5, 0.0, 0.4375, 0.0, 0.4375, 0.0, 0.5, 0.0, 0.625, 0.0, 0.5625, 0.0, 0.5625, 0.0, 0.625, 0.0, 0.5625, 0.0, 0.5, 0.0, 0.5, 0.0, 0.5625, 0.0, 0.5625, 0.0, 0.5, 0.0, 0.5, 0.0, 0.5625, 0.0, 0.625, 0.0, 0.5625, 0.0, 0.5625, 0.0, 0.625, 0.0, 0.125, 0.75, 0.1875, 0.7497, 0.1875, 0.75, 0.125, 0.75, 0.1875, 0.7497, 0.25, 0.7494, 0.25, 0.7499, 0.1875, 0.75, 0.1875, 0.75, 0.25, 0.7499, 0.25, 0.75, 0.1875, 0.75, 0.125, 0.75, 0.1875, 0.75, 0.1875, 0.75, 0.125, 0.75, 0.25, 0.7494, 0.3125, 0.7493, 0.3125, 0.7499, 0.25, 0.7499, 0.3125, 0.7493, 0.375, 0.75, 0.375, 0.75, 0.3125, 0.7499, 0.3125, 0.7499, 0.375, 0.75, 0.375, 0.75, 0.3125, 0.75, 0.25, 0.7499, 0.3125, 0.7499, 0.3125, 0.75, 0.25, 0.75, 0.25, 0.75, 0.3125, 0.75, 0.3125, 0.75, 0.25, 0.75, 0.3125, 0.75, 0.375, 0.75, 0.375, 0.75, 0.3125, 0.75, 0.3125, 0.75, 0.375, 0.75, 0.375, 0.7502, 0.3125, 0.7501, 0.25, 0.75, 0.3125, 0.75, 0.3125, 0.7501, 0.25, 0.75, 0.125, 0.75, 0.1875, 0.75, 0.1875, 0.75, 0.125, 0.75, 0.1875, 0.75, 0.25, 0.75, 0.25, 0.75, 0.1875, 0.75, 0.1875, 0.75, 0.25, 0.75, 0.25, 0.75, 0.1875, 0.75, 0.125, 0.75, 0.1875, 0.75, 0.1875, 0.75, 0.125, 0.75, 0.375, 0.75, 0.4375, 0.75, 0.4375, 0.75, 0.375, 0.75, 0.4375, 0.75, 0.5, 0.75, 0.5, 0.75, 0.4375, 0.75, 0.4375, 0.75, 0.5, 0.75, 0.5, 0.75, 0.4375, 0.75, 0.375, 0.75, 0.4375, 0.75, 0.4375, 0.75, 0.375, 0.75, 0.5, 0.75, 0.5625, 0.75, 0.5625, 0.75, 0.5, 0.75, 0.5625, 0.75, 0.625, 0.75, 0.625, 0.75, 0.5625, 0.75, 0.5625, 0.75, 0.625, 0.75, 0.625, 0.75, 0.5625, 0.75, 0.5, 0.75, 0.5625, 0.75, 0.5625, 0.75, 0.5, 0.75, 0.5, 0.75, 0.5625, 0.75, 0.5625, 0.75, 0.5, 0.7501, 0.5625, 0.75, 0.625, 0.75, 0.625, 0.75, 0.5625, 0.75, 0.5625, 0.75, 0.625, 0.75, 0.625, 0.7502, 0.5625, 0.7503, 0.5, 0.7501, 0.5625, 0.75, 0.5625, 0.7503, 0.5, 0.7504, 0.375, 0.75, 0.4375, 0.75, 0.4375, 0.75, 0.375, 0.75, 0.4375, 0.75, 0.5, 0.75, 0.5, 0.7501, 0.4375, 0.75, 0.4375, 0.75, 0.5, 0.7501, 0.5, 0.7504, 0.4375, 0.7503, 0.375, 0.75, 0.4375, 0.75, 0.4375, 0.7503, 0.375, 0.7502, 0.375, 0.75, 0.4375, 0.7803, 0.4375, 0.8231, 0.375, 0.8125, 0.4375, 0.7803, 0.5, 0.7871, 0.5, 0.8274, 0.4375, 0.8231, 0.4375, 0.8231, 0.5, 0.8274, 0.5, 0.8804, 0.4375, 0.8787, 0.375, 0.8125, 0.4375, 0.8231, 0.4375, 0.8787, 0.375, 0.875, 0.5, 0.7871, 0.5625, 0.7803, 0.5625, 0.8231, 0.5, 0.8274, 0.5625, 0.7803, 0.625, 0.75, 0.625, 0.8125, 0.5625, 0.8231, 0.5625, 0.8231, 0.625, 0.8125, 0.625, 0.875, 0.5625, 0.8787, 0.5, 0.8274, 0.5625, 0.8231, 0.5625, 0.8787, 0.5, 0.8804, 0.5, 0.8804, 0.5625, 0.8787, 0.5625, 0.9386, 0.5, 0.939, 0.5625, 0.8787, 0.625, 0.875, 0.625, 0.9375, 0.5625, 0.9386, 0.5625, 0.9386, 0.625, 0.9375, 0.625, 1.0, 0.5625, 1.0, 0.5, 0.939, 0.5625, 0.9386, 0.5625, 1.0, 0.5, 1.0, 0.375, 0.875, 0.4375, 0.8787, 0.4375, 0.9386, 0.375, 0.9375, 0.4375, 0.8787, 0.5, 0.8804, 0.5, 0.939, 0.4375, 0.9386, 0.4375, 0.9386, 0.5, 0.939, 0.5, 1.0, 0.4375, 1.0, 0.375, 0.9375, 0.4375, 0.9386, 0.4375, 1.0, 0.375, 1.0, 0.125, 0.75, 0.1875, 0.75, 0.1875, 0.75, 0.125, 0.75, 0.1875, 0.75, 0.25, 0.75, 0.25, 0.7501, 0.1875, 0.75, 0.1875, 0.75, 0.25, 0.7501, 0.25, 0.75, 0.1875, 0.75, 0.125, 0.75, 0.1875, 0.75, 0.1875, 0.75, 0.125, 0.75, 0.25, 0.75, 0.3125, 0.7501, 0.3125, 0.7502, 0.25, 0.7501, 0.3125, 0.7501, 0.375, 0.7502, 0.375, 0.7506, 0.3125, 0.7502, 0.3125, 0.7502, 0.375, 0.7506, 0.375, 0.7509, 0.3125, 0.7504, 0.25, 0.7501, 0.3125, 0.7502, 0.3125, 0.7504, 0.25, 0.75, 0.25, 0.75, 0.3125, 0.7504, 0.3125, 0.7502, 0.25, 0.75, 0.3125, 0.7504, 0.375, 0.7509, 0.375, 0.7504, 0.3125, 0.7502, 0.3125, 0.7502, 0.375, 0.7504, 0.375, 0.75, 0.3125, 0.75, 0.25, 0.75, 0.3125, 0.7502, 0.3125, 0.75, 0.25, 0.75, 0.125, 0.75, 0.1875, 0.75, 0.1875, 0.75, 0.125, 0.75, 0.1875, 0.75, 0.25, 0.75, 0.25, 0.75, 0.1875, 0.75, 0.1875, 0.75, 0.25, 0.75, 0.25, 0.75, 0.1875, 0.75, 0.125, 0.75, 0.1875, 0.75, 0.1875, 0.75, 0.125, 0.75, 0.375, 0.7502, 0.4375, 0.7503, 0.4375, 0.7513, 0.375, 0.7506, 0.4375, 0.7503, 0.5, 0.7504, 0.5, 0.7517, 0.4375, 0.7513, 0.4375, 0.7513, 0.5, 0.7517, 0.5, 0.7556, 0.4375, 0.7541, 0.375, 0.7506, 0.4375, 0.7513, 0.4375, 0.7541, 0.375, 0.7509, 0.5, 0.7504, 0.5625, 0.7503, 0.5625, 0.7513, 0.5, 0.7517, 0.5625, 0.7503, 0.625, 0.7502, 0.625, 0.7506, 0.5625, 0.7513, 0.5625, 0.7513, 0.625, 0.7506, 0.625, 0.7509, 0.5625, 0.7541, 0.5, 0.7517, 0.5625, 0.7513, 0.5625, 0.7541, 0.5, 0.7556, 0.5, 0.7556, 0.5625, 0.7541, 0.5625, 0.7608, 0.5, 0.765, 0.5625, 0.7541, 0.625, 0.7509, 0.625, 0.7504, 0.5625, 0.7608, 0.5625, 0.7608, 0.625, 0.7504, 0.625, 0.75, 0.5625, 0.7803, 0.5, 0.765, 0.5625, 0.7608, 0.5625, 0.7803, 0.5, 0.7871, 0.375, 0.7509, 0.4375, 0.7541, 0.4375, 0.7608, 0.375, 0.7504, 0.4375, 0.7541, 0.5, 0.7556, 0.5, 0.765, 0.4375, 0.7608, 0.4375, 0.7608, 0.5, 0.765, 0.5, 0.7871, 0.4375, 0.7803, 0.375, 0.7504, 0.4375, 0.7608, 0.4375, 0.7803, 0.375, 0.75, 0.625, 0.7502, 0.6875, 0.7501, 0.6875, 0.7502, 0.625, 0.7506, 0.6875, 0.7501, 0.75, 0.75, 0.75, 0.7501, 0.6875, 0.7502, 0.6875, 0.7502, 0.75, 0.7501, 0.75, 0.75, 0.6875, 0.7504, 0.625, 0.7506, 0.6875, 0.7502, 0.6875, 0.7504, 0.625, 0.7509, 0.75, 0.75, 0.8125, 0.75, 0.8125, 0.75, 0.75, 0.7501, 0.8125, 0.75, 0.875, 0.75, 0.875, 0.75, 0.8125, 0.75, 0.8125, 0.75, 0.875, 0.75, 0.875, 0.75, 0.8125, 0.75, 0.75, 0.7501, 0.8125, 0.75, 0.8125, 0.75, 0.75, 0.75, 0.75, 0.75, 0.8125, 0.75, 0.8125, 0.75, 0.75, 0.75, 0.8125, 0.75, 0.875, 0.75, 0.875, 0.75, 0.8125, 0.75, 0.8125, 0.75, 0.875, 0.75, 0.875, 0.75, 0.8125, 0.75, 0.75, 0.75, 0.8125, 0.75, 0.8125, 0.75, 0.75, 0.75, 0.625, 0.7509, 0.6875, 0.7504, 0.6875, 0.7502, 0.625, 0.7504, 0.6875, 0.7504, 0.75, 0.75, 0.75, 0.75, 0.6875, 0.7502, 0.6875, 0.7502, 0.75, 0.75, 0.75, 0.75, 0.6875, 0.75, 0.625, 0.7504, 0.6875, 0.7502, 0.6875, 0.75, 0.625, 0.75])
me_cube.materials.append(mat_material)
me_cube.use_mirror_vertex_groups = False
me_cube.update()
arm_armature = bpy.data.armatures.new('Armature')  # bones are not reproduced

# ---- objects
ob_cube = bpy.data.objects.new('Cube', me_cube)
ob_bones = bpy.data.objects.new('Bones', arm_armature)

# ---- transforms, parenting, visibility, modifiers, constraints
ob_cube.parent = ob_bones
ob_cube.location = (0.0, 0.0, 0.0)
ob_cube.lock_rotations_4d = False
ob_cube.empty_display_type = 'ARROWS'
ob_cube.lineart.crease_threshold = 0.0
_vg = ob_cube.vertex_groups.new(name='Root')
_vg = ob_cube.vertex_groups.new(name='Bicep.R')
for _i, _w in zip([0, 1, 2, 3, 4, 5, 6, 7, 8, 9, 10, 11, 24, 25, 26, 27, 28, 29, 30, 31, 32, 33, 34, 35, 36, 37, 38, 39, 40, 41, 42, 43, 68, 70, 71, 72, 73, 74, 75, 76, 77, 90, 91, 92, 93, 94, 95, 96, 97, 98, 99, 100, 101, 102, 103, 104, 105, 106, 107, 108, 109, 110, 111, 112, 113, 114, 115, 116, 117, 118, 119, 120, 121, 122, 123, 124, 125, 126, 127, 128, 129, 138, 141, 142, 145, 178, 179, 180, 181, 182, 183, 185, 186, 187, 188, 189, 190, 191, 192, 193, 194, 195, 196, 197, 198, 199, 200, 201, 202, 203, 204, 205, 206, 207, 208, 209, 210, 211, 212, 213, 214, 215, 216, 217, 222, 223, 225, 226, 227, 229, 230, 231, 233, 266, 267, 268, 269, 270, 271, 274, 275, 276, 277, 278, 279, 280, 281, 282, 283, 284, 285, 286, 287, 288, 289, 290, 291, 292, 293, 294, 295, 296, 297, 298, 299, 300, 301, 302, 303, 304, 305, 310, 311, 314, 315, 318, 319], [0.9993, 0.9992, 0.02663, 0.03019, 0.9993, 0.9993, 0.02664, 0.03017, 0.9957, 0.9961, 0.9961, 0.9957, 0.9534, 0.9994, 0.9994, 0.02689, 0.02685, 0.9994, 0.0243, 0.9555, 0.02939, 0.9989, 0.9995, 0.9988, 0.9988, 0.9989, 0.9555, 0.9534, 0.996, 0.9958, 0.996, 0.9962, 0.9568, 0.9989, 0.9539, 0.9553, 1.0, 0.9989, 0.9988, 0.9553, 0.999, 0.9746, 0.4918, 0.9993, 0.9993, 0.9994, 0.9993, 0.02853, 0.02676, 0.02674, 0.02852, 0.9994, 0.9993, 0.02546, 0.02547, 0.9758, 0.4911, 0.02978, 0.02979, 0.9975, 0.9991, 0.9994, 0.9994, 0.9973, 0.999, 0.999, 0.9973, 0.9991, 0.9975, 0.4911, 0.9758, 0.4918, 0.9746, 0.996, 0.9959, 0.9958, 0.9958, 0.996, 0.9959, 0.9962, 0.9962, 0.01509, 0.01332, 0.01509, 0.01331, 0.9765, 0.9561, 0.4906, 0.9561, 0.01345, 0.0, 0.0, 0.9975, 0.9989, 0.9992, 0.9989, 0.9748, 0.9537, 0.4916, 0.9537, 0.9757, 0.9554, 0.4911, 0.9544, 0.9997, 0.9997, 0.9997, 0.9997, 0.9992, 0.9989, 0.9975, 0.9988, 0.9991, 0.9988, 0.9973, 0.9988, 0.4911, 0.9554, 0.9757, 0.9544, 0.9992, 0.9989, 0.9976, 0.999, 0.0147, 0.0, 0.0, 0.01215, 0.0, 0.0, 0.01343, 0.0, 0.0, 0.9762, 0.9762, 0.4908, 0.4908, 0.01338, 0.01427, 0.9974, 0.9975, 0.9991, 0.9991, 0.9747, 0.9747, 0.4917, 0.4917, 0.9751, 0.9757, 0.4911, 0.4914, 0.9995, 0.9996, 0.9996, 0.9995, 0.9991, 0.9991, 0.9975, 0.9974, 0.9991, 0.9991, 0.9973, 0.9973, 0.4915, 0.4911, 0.9757, 0.9751, 0.9992, 0.9992, 0.9976, 0.9976, 0.01489, 0.01489, 0.01273, 0.01273, 0.01426, 0.01337]): _vg.add([_i], _w, 'REPLACE')
_vg = ob_cube.vertex_groups.new(name='Forearm.R')
for _i, _w in zip([2, 3, 6, 7, 12, 13, 14, 15, 24, 27, 28, 30, 31, 32, 38, 39, 44, 45, 46, 47, 48, 49, 50, 51, 56, 57, 68, 69, 71, 72, 76, 78, 79, 80, 81, 90, 91, 96, 97, 98, 99, 102, 103, 104, 105, 106, 107, 118, 119, 120, 121, 122, 123, 124, 125, 128, 129, 130, 131, 132, 133, 134, 135, 136, 137, 138, 139, 140, 141, 142, 143, 144, 145, 148, 150, 151, 154, 155, 156, 157, 158, 160, 178, 179, 180, 181, 182, 183, 184, 185, 190, 191, 192, 193, 194, 195, 196, 197, 210, 211, 212, 213, 218, 219, 220, 221, 222, 223, 224, 225, 226, 227, 228, 229, 230, 231, 232, 233, 238, 239, 241, 242, 243, 245, 246, 247, 248, 249, 266, 267, 268, 269, 270, 271, 272, 273, 278, 279, 280, 281, 282, 283, 284, 285, 298, 299, 300, 301, 306, 307, 308, 309, 310, 311, 312, 313, 314, 315, 316, 317, 318, 319, 320, 321, 326, 327, 329, 330, 331, 334, 335, 336], [0.9601, 0.958, 0.9601, 0.958, 0.07292, 0.1391, 0.1365, 0.07307, 0.04296, 0.9598, 0.9598, 0.9615, 0.0389, 0.9584, 0.03889, 0.04296, 0.08489, 0.08376, 0.4108, 0.06827, 0.9489, 0.9568, 0.9488, 0.9571, 0.0004089, 0.003214, 0.03623, 0.952, 0.04205, 0.03918, 0.03918, 0.04424, 0.9495, 0.9659, 0.9523, 0.02148, 0.5005, 0.9589, 0.96, 0.96, 0.9589, 0.9608, 0.9608, 0.01945, 0.4995, 0.9582, 0.9582, 0.4995, 0.01945, 0.5005, 0.02148, 0.0, 0.0, 0.0, 0.0, 0.0, 0.0, 0.07891, 0.112, 0.1101, 0.07841, 0.2737, 0.275, 0.07059, 0.07067, 0.9534, 0.5109, 0.548, 0.9585, 0.9534, 0.5109, 0.5468, 0.9586, 0.0, 0.0, 0.0, 0.06976, 0.0002044, 0.001607, 0.06987, 0.03646, 0.03653, 0.01812, 0.03756, 0.4989, 0.03757, 0.9559, 0.9504, 0.5185, 0.9544, 0.02103, 0.04251, 0.5002, 0.04251, 0.01959, 0.03904, 0.4995, 0.04107, 0.4995, 0.03904, 0.01959, 0.04107, 0.2275, 0.02232, 0.02212, 0.02373, 0.9539, 0.9492, 0.5089, 0.9492, 0.9637, 0.9614, 0.6884, 0.9615, 0.956, 0.9547, 0.518, 0.9505, 0.04244, 0.0, 0.0002044, 0.03413, 0.0, 0.0, 0.04188, 0.001607, 0.0, 0.0, 0.01878, 0.01878, 0.4992, 0.4992, 0.9572, 0.9547, 0.5147, 0.5332, 0.02125, 0.02125, 0.5003, 0.5004, 0.02053, 0.01952, 0.4995, 0.5, 0.5, 0.4995, 0.01952, 0.02053, 0.1487, 0.1486, 0.01116, 0.01186, 0.9537, 0.9537, 0.5099, 0.5099, 0.9612, 0.9611, 0.6182, 0.6176, 0.9547, 0.9573, 0.5324, 0.5145, 0.0561, 0.03945, 0.0001022, 0.0353, 0.03533, 0.03921, 0.05587, 0.0008035]): _vg.add([_i], _w, 'REPLACE')
_vg = ob_cube.vertex_groups.new(name='Wrist.R')
for _i, _w in zip([12, 13, 14, 15, 16, 17, 18, 19, 44, 45, 46, 47, 48, 49, 50, 51, 52, 53, 54, 55, 56, 57, 58, 59, 64, 65, 66, 67, 69, 78, 79, 80, 81, 82, 83, 84, 85, 87, 88, 89, 96, 97, 130, 131, 132, 133, 134, 135, 136, 137, 138, 139, 140, 141, 142, 143, 144, 145, 146, 147, 148, 149, 150, 151, 152, 153, 154, 155, 156, 157, 158, 159, 160, 161, 162, 163, 170, 171, 172, 173, 174, 175, 176, 177, 182, 183, 184, 185, 218, 219, 220, 221, 222, 223, 224, 225, 226, 227, 228, 229, 230, 231, 232, 233, 234, 235, 236, 237, 238, 239, 240, 241, 242, 243, 244, 245, 246, 247, 248, 249, 254, 255, 256, 257, 258, 259, 260, 261, 262, 263, 264, 265, 270, 271, 272, 273, 306, 307, 308, 309, 310, 311, 312, 313, 314, 315, 316, 317, 318, 319, 320, 321, 322, 323, 324, 325, 326, 327, 328, 329, 330, 331, 332, 333, 334, 335, 336, 337, 342, 343, 344, 345, 346, 347, 348, 349, 350, 351, 352, 353], [0.8948, 0.8364, 0.8391, 0.8943, 0.2479, 0.2359, 0.2355, 0.2476, 0.8836, 0.8848, 0.5763, 0.9024, 0.04557, 0.03083, 0.04563, 0.03038, 0.2514, 0.2537, 0.157, 0.2117, 0.7649, 0.7653, 0.7564, 0.7543, 0.06497, 0.06027, 0.06598, 0.05889, 0.03973, 0.7761, 0.04451, 0.01357, 0.03933, 0.07044, 0.7477, 0.7791, 0.7445, 0.03316, 0.07081, 0.001932, 0.0, 0.0, 0.8892, 0.86, 0.862, 0.8896, 0.7077, 0.7063, 0.8986, 0.8983, 0.02279, 0.4702, 0.4336, 0.01542, 0.02281, 0.47, 0.4348, 0.01519, 0.2497, 0.2437, 0.2446, 0.2507, 0.1962, 0.1965, 0.2298, 0.2297, 0.8006, 0.5004, 0.5004, 0.8022, 0.8256, 0.5021, 0.8243, 0.5009, 0.0, 0.0, 0.1564, 0.03249, 0.03013, 0.1481, 0.1568, 0.03299, 0.1472, 0.02944, 0.01987, 0.04265, 0.4617, 0.03528, 0.6762, 0.7705, 0.4665, 0.7707, 0.02226, 0.04507, 0.4734, 0.04504, 0.006787, 0.0222, 0.2949, 0.02198, 0.01966, 0.03485, 0.4621, 0.04248, 0.1609, 0.0677, 0.03522, 0.06535, 0.8157, 0.752, 0.4995, 0.7563, 0.8407, 0.7667, 0.4954, 0.7677, 0.8147, 0.7549, 0.4991, 0.7494, 0.1224, 0.04957, 0.01658, 0.04906, 0.1623, 0.06485, 0.03541, 0.0684, 0.07946, 0.0311, 0.0009658, 0.03041, 0.01764, 0.02133, 0.4659, 0.4476, 0.7392, 0.7384, 0.4835, 0.4835, 0.02252, 0.02253, 0.4717, 0.4718, 0.01099, 0.0111, 0.3643, 0.3648, 0.02124, 0.01743, 0.4484, 0.466, 0.1545, 0.1587, 0.03385, 0.03268, 0.8082, 0.8206, 0.5008, 0.5, 0.8332, 0.8325, 0.4982, 0.4988, 0.8195, 0.8084, 0.4998, 0.5, 0.1394, 0.1396, 0.02478, 0.02453, 0.1595, 0.1547, 0.03243, 0.0342, 0.1133, 0.1138, 0.01555, 0.0152]): _vg.add([_i], _w, 'REPLACE')
_vg = ob_cube.vertex_groups.new(name='Hand.R')
for _i, _w in zip([16, 17, 18, 19, 20, 21, 22, 23, 52, 53, 54, 55, 56, 57, 58, 59, 60, 61, 64, 65, 66, 67, 78, 82, 83, 84, 85, 87, 88, 89, 134, 135, 146, 147, 148, 149, 150, 151, 152, 153, 154, 155, 156, 157, 158, 159, 160, 161, 162, 163, 164, 165, 166, 167, 168, 169, 170, 171, 172, 173, 174, 175, 176, 177, 218, 219, 220, 221, 234, 235, 236, 237, 238, 239, 240, 241, 242, 243, 244, 245, 246, 247, 248, 249, 250, 251, 252, 253, 254, 255, 256, 257, 258, 259, 260, 261, 262, 263, 264, 265, 306, 307, 308, 309, 322, 323, 324, 325, 326, 327, 328, 329, 330, 331, 332, 333, 334, 335, 336, 337, 338, 339, 340, 341, 342, 343, 344, 345, 346, 347, 348, 349, 350, 351, 352, 353], [0.5407, 0.5718, 0.5716, 0.5407, 0.04881, 0.04621, 0.05003, 0.04644, 0.5333, 0.5276, 0.7052, 0.6072, 0.1602, 0.1592, 0.1676, 0.1687, 0.03482, 0.03523, 0.1454, 0.1465, 0.1474, 0.1434, 0.1461, 0.1555, 0.1715, 0.1591, 0.1731, 0.1109, 0.1553, 0.09641, 0.0, 0.0, 0.537, 0.5525, 0.5496, 0.5341, 0.6384, 0.6385, 0.5739, 0.5739, 0.08009, 0.366, 0.3654, 0.07962, 0.08382, 0.3542, 0.08433, 0.3547, 0.04182, 0.04051, 0.04263, 0.04083, 0.02501, 0.0231, 0.02441, 0.02322, 0.3431, 0.09713, 0.09633, 0.3591, 0.344, 0.0969, 0.3575, 0.09673, 0.07307, 0.1532, 0.4257, 0.1527, 0.3444, 0.1505, 0.09518, 0.151, 0.08575, 0.1696, 0.3524, 0.1658, 0.07955, 0.1639, 0.3831, 0.1634, 0.08655, 0.1662, 0.3503, 0.1709, 0.01761, 0.0, 0.01741, 0.0, 0.359, 0.1292, 0.05547, 0.1282, 0.3415, 0.1494, 0.09529, 0.1514, 0.4008, 0.1214, 0.0482, 0.1199, 0.07635, 0.07658, 0.3958, 0.3955, 0.3518, 0.3437, 0.09615, 0.09576, 0.08292, 0.08479, 0.3533, 0.3592, 0.08168, 0.08194, 0.3689, 0.3687, 0.08544, 0.08308, 0.3579, 0.3525, 0.02042, 0.02131, 0.02026, 0.02091, 0.3511, 0.3515, 0.07619, 0.0763, 0.3427, 0.3495, 0.09601, 0.09609, 0.3792, 0.38, 0.07227, 0.07247]): _vg.add([_i], _w, 'REPLACE')
_vg = ob_cube.vertex_groups.new(name='Finger.R')
for _i, _w in zip([16, 17, 18, 19, 20, 21, 22, 23, 52, 53, 54, 55, 56, 57, 58, 59, 60, 61, 62, 63, 64, 65, 66, 67, 78, 82, 83, 84, 85, 86, 87, 88, 89, 134, 135, 146, 147, 148, 149, 150, 151, 152, 153, 154, 155, 156, 157, 158, 159, 160, 161, 162, 163, 164, 165, 166, 167, 168, 169, 170, 171, 172, 173, 174, 175, 176, 177, 218, 219, 220, 221, 234, 235, 236, 237, 238, 239, 240, 241, 242, 243, 244, 245, 246, 247, 248, 249, 250, 251, 252, 253, 254, 255, 256, 257, 258, 259, 260, 261, 262, 263, 264, 265, 306, 307, 308, 309, 322, 323, 324, 325, 326, 327, 328, 329, 330, 331, 332, 333, 334, 335, 336, 337, 338, 339, 340, 341, 342, 343, 344, 345, 346, 347, 348, 349, 350, 351, 352, 353], [0.2065, 0.185, 0.1851, 0.2067, 0.9284, 0.932, 0.9287, 0.9303, 0.2096, 0.2123, 0.1296, 0.1775, 0.04932, 0.04768, 0.06158, 0.06229, 0.9388, 0.9384, 0.9755, 0.9782, 0.7883, 0.7915, 0.7852, 0.7958, 0.01127, 0.7724, 0.06362, 0.04932, 0.06412, 0.9908, 0.8467, 0.772, 0.8765, 0.0, 0.0, 0.208, 0.1973, 0.1987, 0.2095, 0.1573, 0.1573, 0.192, 0.1921, 0.02466, 0.1172, 0.1164, 0.02384, 0.03079, 0.134, 0.03115, 0.1345, 0.9336, 0.9354, 0.9336, 0.9344, 0.9521, 0.9537, 0.9533, 0.9543, 0.4974, 0.8583, 0.8617, 0.4882, 0.496, 0.8578, 0.4905, 0.8623, 0.005634, 0.03029, 0.07044, 0.02948, 0.491, 0.7803, 0.8556, 0.7819, 0.03181, 0.0626, 0.1366, 0.05647, 0.02466, 0.05581, 0.1134, 0.05545, 0.03206, 0.0559, 0.1382, 0.06321, 0.9646, 0.9832, 0.9648, 0.9845, 0.5121, 0.816, 0.9125, 0.8175, 0.4921, 0.7839, 0.8552, 0.7786, 0.503, 0.834, 0.926, 0.8362, 0.01474, 0.01515, 0.0938, 0.09341, 0.4896, 0.4942, 0.857, 0.8587, 0.02824, 0.0313, 0.1353, 0.1269, 0.02773, 0.0279, 0.124, 0.1237, 0.0316, 0.02795, 0.1273, 0.1363, 0.9595, 0.9584, 0.9593, 0.9591, 0.5048, 0.504, 0.8851, 0.8854, 0.494, 0.4913, 0.8588, 0.8565, 0.4968, 0.4956, 0.8939, 0.8941]): _vg.add([_i], _w, 'REPLACE')
_vg = ob_cube.vertex_groups.new(name='Bicep.L')
_vg = ob_cube.vertex_groups.new(name='Forearm.L')
_vg = ob_cube.vertex_groups.new(name='Wrist.L')
_vg = ob_cube.vertex_groups.new(name='Hand.L')
_vg = ob_cube.vertex_groups.new(name='Finger.L')
_m = ob_cube.modifiers.new('Mirror', 'MIRROR')
_m.use_axis = (False, True, False)
_m = ob_cube.modifiers.new('Armature', 'ARMATURE')
_m.object = ob_bones
ob_bones.location = (0.0, 0.0, 0.0)
ob_bones.show_in_front = True

# ---- collection membership
col_collection.objects.link(ob_cube)
col_collection.objects.link(ob_bones)

# ---- scene / render settings (as saved in the file)
scene.frame_start = 1; scene.frame_end = 250; scene.frame_set(1)
scene.render.engine = 'BLENDER_EEVEE_NEXT'
scene.render.bake_bias = 0.0
scene.render.bake_samples = 0
scene.cycles.sampling_pattern = 'TABULATED_SOBOL'
scene.eevee.use_volume_custom_range = False
bpy.context.view_layer.update()

# ---- added for rendering (the .blend has no active camera and no usable light): camera, sun
cam_auto = bpy.data.cameras.new('AutoCamera')
cam_auto.lens = 50.0
cam_auto.sensor_width = 36.0
cam_auto.clip_end = 1000.0
ob_auto_camera = bpy.data.objects.new('AutoCamera', cam_auto)
scene.collection.objects.link(ob_auto_camera)
ob_auto_camera.location = (30.6734, -36.8081, 24.7406)
ob_auto_camera.rotation_euler = (1.09748, -7.21219e-08, 0.694738)
scene.camera = ob_auto_camera
light_auto_sun = bpy.data.lights.new('AutoSun', 'SUN')
light_auto_sun.energy = 3.0
light_auto_sun.angle = 0.0523599
ob_auto_sun = bpy.data.objects.new('AutoSun', light_auto_sun)
scene.collection.objects.link(ob_auto_sun)
ob_auto_sun.rotation_euler = (0.872665, 0.174533, 0.523599)
bpy.context.view_layer.update()
